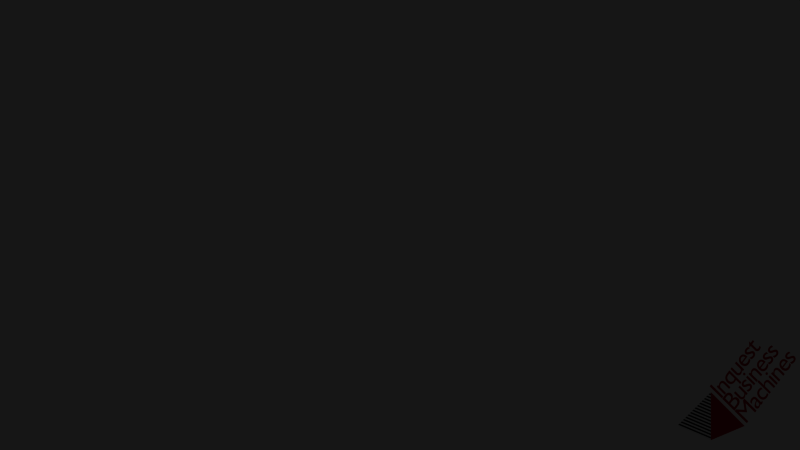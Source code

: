 # Source: IBM.blend  (saved by Blender 2.71.0; exported with 4.5.12 LTS)
import bpy
from mathutils import Matrix  # noqa: F401  (used for matrix-valued properties, if any)

bpy.ops.wm.read_factory_settings(use_empty=True)
scene = bpy.context.scene
scene.name = 'Scene'

# ---- collections
col_collection_1 = bpy.data.collections.new('Collection 1'); scene.collection.children.link(col_collection_1)

# ---- materials (node trees are filled in below, after node groups)
mat_material_001 = bpy.data.materials.new('Material.001')
mat_material_001.alpha_threshold = 0.0
mat_material_001.use_transparent_shadow = False
mat_material_001.diffuse_color = (0.5457, 0.006512, 0.01938, 1.0)
mat_material_001.roughness = 0.5
mat_material_001.line_color = (0.0, 0.0, 0.0, 1.0)
mat_material_002 = bpy.data.materials.new('Material.002')
mat_material_002.alpha_threshold = 0.0
mat_material_002.use_transparent_shadow = False
mat_material_002.diffuse_color = (0.01341, 0.01341, 0.01341, 1.0)
mat_material_002.roughness = 0.5
mat_material = bpy.data.materials.new('Material')
mat_material.alpha_threshold = 0.0
mat_material.use_transparent_shadow = False
mat_material.diffuse_color = (0.9301, 0.9301, 0.9301, 1.0)
mat_material.roughness = 0.5
mat_material.line_color = (0.0, 0.0, 0.0, 1.0)

# ---- material node trees

# ---- world
world_world = bpy.data.worlds.new('World'); scene.world = world_world
world_world.color = (0.008076, 0.008076, 0.008076)
world_world.use_sun_shadow = False
world_world.sun_shadow_jitter_overblur = 0.0
world_world.cycles.sampling_method = 'MANUAL'
world_world.cycles.sample_map_resolution = 256

# ---- cameras
cam_camera_002 = bpy.data.cameras.new('Camera.002')
cam_camera_002.type = 'ORTHO'
cam_camera_002.clip_end = 100.0
cam_camera_002.lens = 35.0
cam_camera_002.sensor_width = 32.0
cam_camera_002.sensor_height = 18.0
cam_camera_002.dof.focus_distance = 0.0
cam_camera_002.dof.aperture_fstop = 128.0

# ---- lights
light_lamp = bpy.data.lights.new('Lamp', 'POINT')
light_lamp.transmission_factor = 0.0
light_lamp.cutoff_distance = 30.0
light_lamp.energy = 100.0
light_lamp.shadow_buffer_clip_start = 1.001
light_lamp.shadow_soft_size = 0.1
light_lamp.shadow_maximum_resolution = 0.006
light_lamp.use_absolute_resolution = True
light_lamp.cycles.use_multiple_importance_sampling = False

# ---- meshes
me_plane = bpy.data.meshes.new('Plane')
me_plane.from_pydata([(1.0, -1.0, 0.0), (1.0, 1.0, 0.0), (0.0, 0.0, 1.566), (0.0, 0.0, 1.566), (-1.0, -1.0, 0.0), (1.0, -1.0, 0.0), (-9.919e-08, -2.841e-08, 1.566), (-9.919e-08, -2.841e-08, 1.566), (0.03448, -0.03448, 1.512), (0.06897, -0.06897, 1.458), (0.1034, -0.1034, 1.404), (0.1379, -0.1379, 1.35), (0.1724, -0.1724, 1.296), (0.2069, -0.2069, 1.242), (0.2414, -0.2414, 1.188), (0.2759, -0.2759, 1.134), (0.3103, -0.3103, 1.08), (0.3448, -0.3448, 1.026), (0.3793, -0.3793, 0.972), (0.4138, -0.4138, 0.918), (0.4483, -0.4483, 0.864), (0.4828, -0.4828, 0.81), (0.5172, -0.5172, 0.756), (0.5517, -0.5517, 0.702), (0.5862, -0.5862, 0.648), (0.6207, -0.6207, 0.594), (0.6552, -0.6552, 0.54), (0.6897, -0.6897, 0.486), (0.7241, -0.7241, 0.432), (0.7586, -0.7586, 0.378), (0.7931, -0.7931, 0.324), (0.8276, -0.8276, 0.27), (0.8621, -0.8621, 0.216), (0.8966, -0.8966, 0.162), (0.931, -0.931, 0.108), (0.9655, -0.9655, 0.054), (-0.03448, -0.03448, 1.512), (-0.06897, -0.06897, 1.458), (-0.1034, -0.1034, 1.404), (-0.1379, -0.1379, 1.35), (-0.1724, -0.1724, 1.296), (-0.2069, -0.2069, 1.242), (-0.2414, -0.2414, 1.188), (-0.2759, -0.2759, 1.134), (-0.3103, -0.3103, 1.08), (-0.3448, -0.3448, 1.026), (-0.3793, -0.3793, 0.972), (-0.4138, -0.4138, 0.918), (-0.4483, -0.4483, 0.864), (-0.4828, -0.4828, 0.81), (-0.5172, -0.5172, 0.756), (-0.5517, -0.5517, 0.702), (-0.5862, -0.5862, 0.648), (-0.6207, -0.6207, 0.594), (-0.6552, -0.6552, 0.54), (-0.6897, -0.6897, 0.486), (-0.7241, -0.7241, 0.432), (-0.7586, -0.7586, 0.378), (-0.7931, -0.7931, 0.324), (-0.8276, -0.8276, 0.27), (-0.8621, -0.8621, 0.216), (-0.8966, -0.8966, 0.162), (-0.931, -0.931, 0.108), (-0.9655, -0.9655, 0.054), (-1.0, 1.0, 0.0), (-1.0, -1.0, 0.0), (0.0, 0.0, 1.566), (0.0, 0.0, 1.566), (1.0, 1.0, 0.0), (-1.0, 1.0, 0.0), (9.919e-08, 2.841e-08, 1.566), (9.919e-08, 2.841e-08, 1.566), (-0.03448, 0.03448, 1.512), (-0.06897, 0.06897, 1.458), (-0.1034, 0.1034, 1.404), (-0.1379, 0.1379, 1.35), (-0.1724, 0.1724, 1.296), (-0.2069, 0.2069, 1.242), (-0.2414, 0.2414, 1.188), (-0.2759, 0.2759, 1.134), (-0.3103, 0.3103, 1.08), (-0.3448, 0.3448, 1.026), (-0.3793, 0.3793, 0.972), (-0.4138, 0.4138, 0.918), (-0.4483, 0.4483, 0.864), (-0.4828, 0.4828, 0.81), (-0.5172, 0.5172, 0.756), (-0.5517, 0.5517, 0.702), (-0.5862, 0.5862, 0.648), (-0.6207, 0.6207, 0.594), (-0.6552, 0.6552, 0.54), (-0.6897, 0.6897, 0.486), (-0.7241, 0.7241, 0.432), (-0.7586, 0.7586, 0.378), (-0.7931, 0.7931, 0.324), (-0.8276, 0.8276, 0.27), (-0.8621, 0.8621, 0.216), (-0.8966, 0.8966, 0.162), (-0.931, 0.931, 0.108), (-0.9655, 0.9655, 0.054), (0.03448, 0.03448, 1.512), (0.06897, 0.06897, 1.458), (0.1034, 0.1034, 1.404), (0.1379, 0.1379, 1.35), (0.1724, 0.1724, 1.296), (0.2069, 0.2069, 1.242), (0.2414, 0.2414, 1.188), (0.2759, 0.2759, 1.134), (0.3103, 0.3103, 1.08), (0.3448, 0.3448, 1.026), (0.3793, 0.3793, 0.972), (0.4138, 0.4138, 0.918), (0.4483, 0.4483, 0.864), (0.4828, 0.4828, 0.81), (0.5172, 0.5172, 0.756), (0.5517, 0.5517, 0.702), (0.5862, 0.5862, 0.648), (0.6207, 0.6207, 0.594), (0.6552, 0.6552, 0.54), (0.6897, 0.6897, 0.486), (0.7241, 0.7241, 0.432), (0.7586, 0.7586, 0.378), (0.7931, 0.7931, 0.324), (0.8276, 0.8276, 0.27), (0.8621, 0.8621, 0.216), (0.8966, 0.8966, 0.162), (0.931, 0.931, 0.108), (0.9655, 0.9655, 0.054)], [], [(0, 1, 3, 2), (36, 8, 7, 6), (4, 5, 35, 63), (63, 35, 34, 62), (62, 34, 33, 61), (61, 33, 32, 60), (60, 32, 31, 59), (59, 31, 30, 58), (58, 30, 29, 57), (57, 29, 28, 56), (56, 28, 27, 55), (55, 27, 26, 54), (54, 26, 25, 53), (53, 25, 24, 52), (52, 24, 23, 51), (51, 23, 22, 50), (50, 22, 21, 49), (49, 21, 20, 48), (48, 20, 19, 47), (47, 19, 18, 46), (46, 18, 17, 45), (45, 17, 16, 44), (44, 16, 15, 43), (43, 15, 14, 42), (42, 14, 13, 41), (41, 13, 12, 40), (40, 12, 11, 39), (39, 11, 10, 38), (38, 10, 9, 37), (37, 9, 8, 36), (64, 65, 67, 66), (100, 72, 71, 70), (68, 69, 99, 127), (127, 99, 98, 126), (126, 98, 97, 125), (125, 97, 96, 124), (124, 96, 95, 123), (123, 95, 94, 122), (122, 94, 93, 121), (121, 93, 92, 120), (120, 92, 91, 119), (119, 91, 90, 118), (118, 90, 89, 117), (117, 89, 88, 116), (116, 88, 87, 115), (115, 87, 86, 114), (114, 86, 85, 113), (113, 85, 84, 112), (112, 84, 83, 111), (111, 83, 82, 110), (110, 82, 81, 109), (109, 81, 80, 108), (108, 80, 79, 107), (107, 79, 78, 106), (106, 78, 77, 105), (105, 77, 76, 104), (104, 76, 75, 103), (103, 75, 74, 102), (102, 74, 73, 101), (101, 73, 72, 100)])
me_plane.polygons.foreach_set('material_index', [0, 2, 2, 1, 2, 1, 2, 1, 2, 1, 2, 1, 2, 1, 2, 1, 2, 1, 2, 1, 2, 1, 2, 1, 2, 1, 2, 1, 2, 1, 0, 2, 2, 1, 2, 1, 2, 1, 2, 1, 2, 1, 2, 1, 2, 1, 2, 1, 2, 1, 2, 1, 2, 1, 2, 1, 2, 1, 2, 1])
me_plane.materials.append(mat_material_001)
me_plane.materials.append(mat_material_002)
me_plane.materials.append(mat_material)
me_plane.use_remesh_preserve_volume = False
me_plane.use_remesh_preserve_attributes = False
me_plane.use_mirror_vertex_groups = False
me_plane.update()

# ---- curves / text
txt_text_001 = bpy.data.curves.new('Text.001', 'FONT')
txt_text_001.dimensions = '2D'
txt_text_001.body = 'Inquest\nBusiness\nMachines'
txt_text_001.materials.append(mat_material_001)
txt_text_001.use_path_clamp = True
txt_text_001.bevel_resolution = 0
txt_text_001.small_caps_scale = 0.65
txt_text_001.space_line = 0.7
txt_text_001.space_character = 0.9
txt_text_001.underline_height = 0.8

# ---- objects
ob_text = bpy.data.objects.new('Text', txt_text_001)
ob_plane = bpy.data.objects.new('Plane', me_plane)
ob_camera = bpy.data.objects.new('Camera', cam_camera_002)
ob_lamp = bpy.data.objects.new('Lamp', light_lamp)

# ---- transforms, parenting, visibility, modifiers, constraints
ob_text.location = (1.759, -3.877, -0.4139)
ob_text.rotation_euler = (1.219, -0.6852, 0.5567)
ob_text.scale = (0.1992, 0.1992, 0.1992)
ob_text.lineart.crease_threshold = 0.0
ob_plane.location = (1.692, -3.832, -0.6251)
ob_plane.rotation_euler = (0.124, 0.1231, -0.9523)
ob_plane.scale = (0.1792, 0.1792, 0.1792)
ob_plane.lineart.crease_threshold = 0.0
ob_camera.location = (-1.209, -6.859, 1.869)
ob_camera.rotation_euler = (1.309, -5.747e-17, -0.1745)
ob_camera.lineart.crease_threshold = 0.0
ob_lamp.location = (4.076, 1.005, 5.904)
ob_lamp.rotation_euler = (0.6503, 0.05522, 1.866)
ob_lamp.lock_rotations_4d = False
ob_lamp.empty_display_type = 'ARROWS'
ob_lamp.color = (0.0, 0.0, 0.0, 0.0)
ob_lamp.lineart.crease_threshold = 0.0

# ---- collection membership
col_collection_1.objects.link(ob_text)
col_collection_1.objects.link(ob_plane)
col_collection_1.objects.link(ob_camera)
col_collection_1.objects.link(ob_lamp)

# ---- scene / render settings (as saved in the file)
scene.camera = ob_camera
scene.frame_start = 1; scene.frame_end = 250; scene.frame_set(1)
scene.render.engine = 'BLENDER_EEVEE_NEXT'
scene.render.resolution_percentage = 50
scene.render.dither_intensity = 0.0
scene.cycles.use_denoising = False
scene.cycles.samples = 10
scene.cycles.sampling_pattern = 'TABULATED_SOBOL'
scene.cycles.light_sampling_threshold = 0.0
scene.cycles.use_adaptive_sampling = False
scene.cycles.use_light_tree = False
scene.cycles.blur_glossy = 0.0
scene.cycles.volume_bounces = 1
scene.cycles.pixel_filter_type = 'GAUSSIAN'
scene.cycles.sample_clamp_indirect = 0.0
scene.view_settings.view_transform = 'Standard'
bpy.context.view_layer.update()
